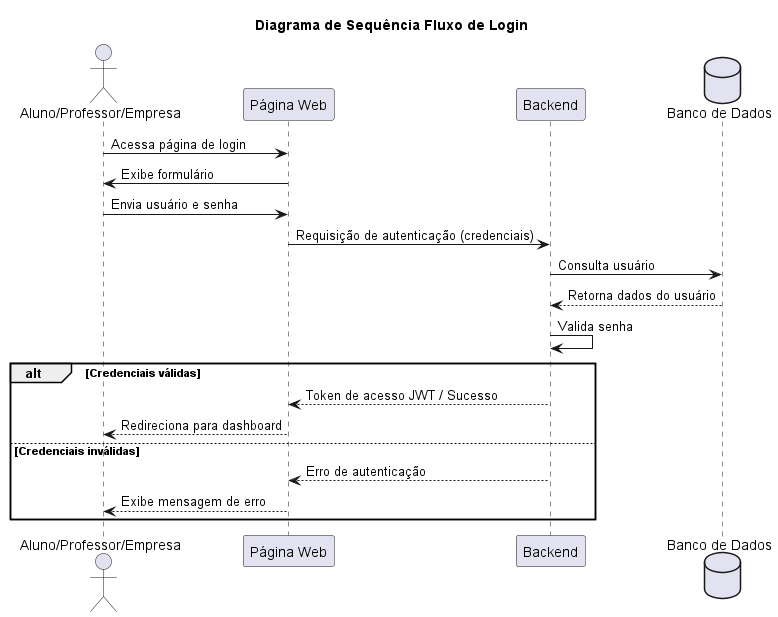

The diagram above was rendered by PlantUML. Its source (embedded in the PNG):
@startuml
title "Diagrama de Sequência Fluxo de Login"
actor Usuario as "Aluno/Professor/Empresa"
participant "Página Web" as Frontend
participant "Backend" as Backend
database "Banco de Dados" as DB

Usuario -> Frontend: Acessa página de login
Frontend -> Usuario: Exibe formulário

Usuario -> Frontend: Envia usuário e senha
Frontend -> Backend: Requisição de autenticação (credenciais)

Backend -> DB: Consulta usuário
DB --> Backend: Retorna dados do usuário

Backend -> Backend: Valida senha

alt Credenciais válidas
    Backend --> Frontend: Token de acesso JWT / Sucesso
    Frontend --> Usuario: Redireciona para dashboard
else Credenciais inválidas
    Backend --> Frontend: Erro de autenticação
    Frontend --> Usuario: Exibe mensagem de erro
end

@enduml